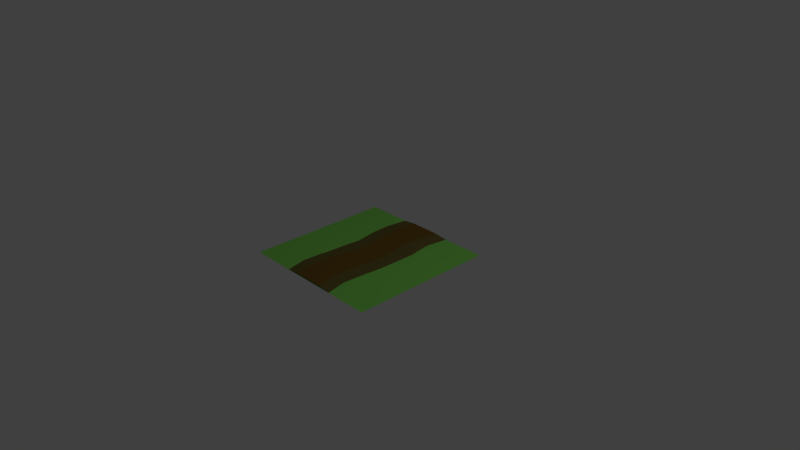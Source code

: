 # Source: DirtRoad.blend  (saved by Blender 2.79.0; exported with 4.5.12 LTS)
import bpy
from mathutils import Matrix  # noqa: F401  (used for matrix-valued properties, if any)

bpy.ops.wm.read_factory_settings(use_empty=True)
scene = bpy.context.scene
scene.name = 'Scene'

# ---- collections
col_collection_1 = bpy.data.collections.new('Collection 1'); scene.collection.children.link(col_collection_1)

# ---- materials (node trees are filled in below, after node groups)
mat_grass = bpy.data.materials.new('Grass')
mat_grass.alpha_threshold = 0.0
mat_grass.use_transparent_shadow = False
mat_grass.diffuse_color = (0.2687, 0.8, 0.1257, 1.0)
mat_grass.roughness = 0.5
mat_road = bpy.data.materials.new('Road')
mat_road.alpha_threshold = 0.0
mat_road.use_transparent_shadow = False
mat_road.diffuse_color = (0.196, 0.1143, 0.02031, 1.0)
mat_road.roughness = 0.5
mat_roadedges = bpy.data.materials.new('RoadEdges')
mat_roadedges.alpha_threshold = 0.0
mat_roadedges.use_transparent_shadow = False
mat_roadedges.diffuse_color = (0.1789, 0.1457, 0.04148, 1.0)
mat_roadedges.roughness = 0.5

# ---- material node trees

# ---- world
world_world = bpy.data.worlds.new('World'); scene.world = world_world
world_world.color = (0.05088, 0.05088, 0.05088)
world_world.use_sun_shadow = False
world_world.sun_shadow_jitter_overblur = 0.0
world_world.cycles.sampling_method = 'MANUAL'

# ---- cameras
cam_camera = bpy.data.cameras.new('Camera')
cam_camera.clip_end = 100.0
cam_camera.lens = 35.0
cam_camera.sensor_width = 32.0
cam_camera.sensor_height = 18.0
cam_camera.ortho_scale = 7.314
cam_camera.dof.focus_distance = 0.0
cam_camera.dof.aperture_fstop = 128.0

# ---- lights
light_lamp = bpy.data.lights.new('Lamp', 'POINT')
light_lamp.transmission_factor = 0.0
light_lamp.cutoff_distance = 30.0
light_lamp.energy = 100.0
light_lamp.shadow_buffer_clip_start = 1.001
light_lamp.shadow_soft_size = 0.1
light_lamp.shadow_maximum_resolution = 0.006
light_lamp.use_absolute_resolution = True

# ---- meshes
me_plane = bpy.data.meshes.new('Plane')
me_plane.from_pydata([(-1.0, -1.0, 0.0), (1.0, -1.0, 0.0), (-1.0, 1.0, 0.0), (1.0, 1.0, 0.0), (-0.4141, -0.9983, -0.003883), (0.4337, -0.9983, -0.003883), (-0.4141, 0.9995, -0.003883), (0.4337, 0.9995, -0.003883), (0.009803, -0.9983, 0.02187), (0.009803, 0.9995, 0.02187), (0.2218, -0.9983, 0.02187), (0.2218, 0.9995, 0.02187), (-0.2022, 0.9995, 0.02187), (-0.2022, -0.9983, 0.02187), (-0.4566, 0.7141, -0.003883), (-0.4506, 0.4287, -0.003883), (-0.408, 0.1433, -0.003883), (-0.4384, -0.1421, -0.003883), (-0.4566, -0.4275, -0.003883), (-0.4749, -0.7129, -0.003883), (0.373, -0.7129, -0.003883), (0.3912, -0.4275, -0.003883), (0.4216, -0.1421, -0.003883), (0.4276, 0.1433, -0.003883), (0.4337, 0.4287, -0.003883), (0.3912, 0.7141, -0.003883), (-0.05096, -0.7129, 0.02187), (-0.03273, -0.4275, 0.02187), (0.03411, -0.1421, 0.02187), (0.06449, 0.1433, 0.02187), (0.009803, 0.4287, 0.02187), (-0.03273, 0.7141, 0.02187), (0.161, -0.7129, 0.02187), (0.1792, -0.4275, 0.02187), (0.2096, -0.1421, 0.02187), (0.2157, 0.1433, 0.02187), (0.161, 0.4287, 0.02187), (0.1792, 0.7141, 0.02187), (-0.2629, -0.7129, 0.02187), (-0.2447, -0.4275, 0.02187), (-0.1718, -0.1421, 0.02187), (-0.1718, 0.1433, 0.02187), (-0.2204, 0.4287, 0.02187), (-0.2447, 0.7141, 0.02187), (-0.2447, 0.7141, 0.02187), (-0.2022, 0.9995, 0.02187), (-0.2022, -0.9983, 0.02187), (-0.2629, -0.7129, 0.02187), (-0.2447, -0.4275, 0.02187), (-0.1718, -0.1421, 0.02187), (-0.1718, 0.1433, 0.02187), (-0.2204, 0.4287, 0.02187), (0.1792, 0.7141, 0.02187), (0.2218, 0.9995, 0.02187), (0.2218, -0.9983, 0.02187), (0.161, -0.7129, 0.02187), (0.1792, -0.4275, 0.02187), (0.2096, -0.1421, 0.02187), (0.2157, 0.1433, 0.02187), (0.161, 0.4287, 0.02187)], [], [(0, 1, 3, 2), (52, 25, 7, 11), (44, 31, 9, 12), (31, 37, 53, 9), (14, 43, 45, 6), (4, 13, 47, 19), (19, 47, 48, 18), (18, 48, 49, 17), (17, 49, 50, 16), (16, 50, 51, 15), (15, 51, 43, 14), (8, 10, 55, 26), (26, 55, 56, 27), (27, 56, 57, 28), (28, 57, 58, 29), (29, 58, 59, 30), (30, 59, 37, 31), (46, 8, 26, 38), (38, 26, 27, 39), (39, 27, 28, 40), (40, 28, 29, 41), (41, 29, 30, 42), (42, 30, 31, 44), (54, 5, 20, 32), (32, 20, 21, 33), (33, 21, 22, 34), (34, 22, 23, 35), (35, 23, 24, 36), (36, 24, 25, 52)])
me_plane.polygons.foreach_set('use_smooth', [True] * 29)
me_plane.polygons.foreach_set('material_index', [0, 2, 1, 1, 2, 2, 2, 2, 2, 2, 2, 1, 1, 1, 1, 1, 1, 1, 1, 1, 1, 1, 1, 2, 2, 2, 2, 2, 2])
me_plane.materials.append(mat_grass)
me_plane.materials.append(mat_road)
me_plane.materials.append(mat_roadedges)
me_plane.use_remesh_preserve_volume = False
me_plane.use_remesh_preserve_attributes = False
me_plane.use_mirror_vertex_groups = False
me_plane.update()

# ---- objects
ob_plane = bpy.data.objects.new('Plane', me_plane)
ob_lamp = bpy.data.objects.new('Lamp', light_lamp)
ob_camera = bpy.data.objects.new('Camera', cam_camera)

# ---- transforms, parenting, visibility, modifiers, constraints
ob_plane.location = (0.0, 0.0, 0.0)
ob_plane.lineart.crease_threshold = 0.0
ob_lamp.location = (4.076, 1.005, 5.904)
ob_lamp.rotation_euler = (0.6503, 0.05522, 1.866)
ob_lamp.lock_rotations_4d = False
ob_lamp.empty_display_type = 'ARROWS'
ob_lamp.color = (0.0, 0.0, 0.0, 0.0)
ob_lamp.lineart.crease_threshold = 0.0
ob_camera.location = (7.481, -6.508, 5.344)
ob_camera.rotation_euler = (1.109, 0.0, 0.8149)
ob_camera.lock_rotations_4d = False
ob_camera.empty_display_type = 'ARROWS'
ob_camera.color = (0.0, 0.0, 0.0, 0.0)
ob_camera.display_type = 'WIRE'
ob_camera.lineart.crease_threshold = 0.0

# ---- collection membership
col_collection_1.objects.link(ob_plane)
col_collection_1.objects.link(ob_lamp)
col_collection_1.objects.link(ob_camera)

# ---- scene / render settings (as saved in the file)
scene.camera = ob_camera
scene.frame_start = 1; scene.frame_end = 250; scene.frame_set(1)
scene.render.engine = 'BLENDER_EEVEE_NEXT'
scene.render.resolution_percentage = 50
scene.render.dither_intensity = 0.0
scene.cycles.use_denoising = False
scene.cycles.samples = 128
scene.cycles.sampling_pattern = 'TABULATED_SOBOL'
scene.cycles.use_adaptive_sampling = False
scene.cycles.use_light_tree = False
scene.cycles.blur_glossy = 0.0
scene.cycles.sample_clamp_indirect = 0.0
scene.view_settings.view_transform = 'Standard'
bpy.context.view_layer.update()

